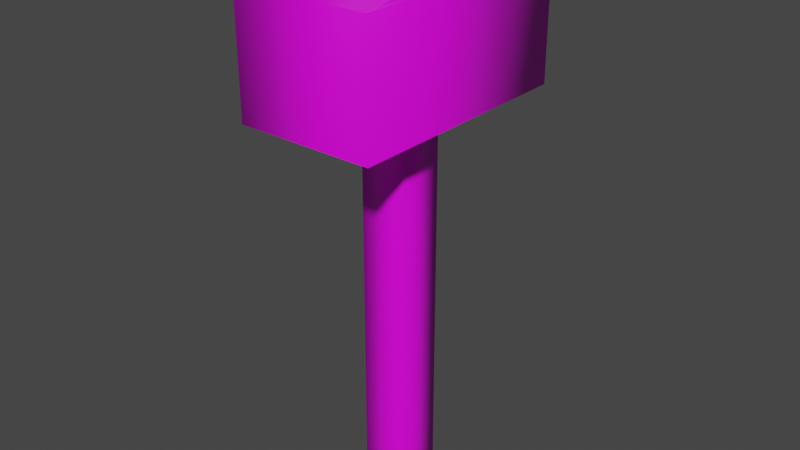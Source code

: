 # Source: Hammer.blend  (saved by Blender 2.82.7; exported with 4.5.12 LTS)
import bpy
from mathutils import Matrix  # noqa: F401  (used for matrix-valued properties, if any)

bpy.ops.wm.read_factory_settings(use_empty=True)
scene = bpy.context.scene
scene.name = 'Scene'

# ---- collections
col_collection = bpy.data.collections.new('Collection'); scene.collection.children.link(col_collection)

# ---- images (referenced by path relative to the original .blend; pixels are not part of the script)
import os
ASSET_DIR = os.environ.get("B2B_ASSET_DIR", "")  # directory of the original .blend (textures are referenced by path, not embedded)
HERE = os.path.dirname(os.path.abspath(__file__))  # packed textures are extracted next to this script under _unpacked/

def load_image(name, relpath, width, height, colorspace="sRGB"):
    """Load a texture the original file referenced (path relative to the .blend, or extracted next to this script)."""
    p = next((c for c in (os.path.join(HERE, relpath), os.path.join(ASSET_DIR, relpath)) if relpath and os.path.exists(c)), "")
    if p:
        img = bpy.data.images.load(p, check_existing=True)
        img.name = name
    else:  # same state as the original file: an image datablock whose file is absent (Cycles renders it pink)
        img = bpy.data.images.new(name, width, height)
        img.source = "FILE"
        img.filepath = "//" + (relpath or name)
    img.colorspace_settings.name = colorspace
    return img
img_material_base_color = load_image('Material Base Color', 'Hammer.png', 1024, 1024, 'sRGB')
img_material_base_color_001 = load_image('Material Base Color.001', 'Hammer.png', 1024, 1024, 'sRGB')

# ---- materials (node trees are filled in below, after node groups)
mat_material = bpy.data.materials.new('Material')
mat_material.alpha_threshold = 0.0
mat_material.use_transparent_shadow = False
mat_material.line_color = (0.0, 0.0, 0.0, 1.0)

# ---- material node trees
mat_material.use_nodes = True; mat_material.node_tree.nodes.clear()
_N = mat_material.node_tree.nodes; _L = mat_material.node_tree.links
n0 = _N.new('ShaderNodeOutputMaterial'); n0.name = 'Material Output'; n0.location = (300, 300)
n1 = _N.new('ShaderNodeBsdfPrincipled'); n1.name = 'Principled BSDF'; n1.location = (10, 300)
n1.distribution = 'GGX'
n1.subsurface_method = 'BURLEY'
n1.inputs[2].default_value = 0.4
n1.inputs[3].default_value = 1.45
n1.inputs[27].default_value = (0.0, 0.0, 0.0, 1.0)
n1.inputs[28].default_value = 1.0
n2 = _N.new('ShaderNodeTexImage'); n2.name = 'Image Texture'; n2.location = (-280, 280)
n2.image = img_material_base_color
n3 = _N.new('ShaderNodeTexImage'); n3.name = 'Image Texture.001'; n3.location = (0, 0)
n3.image = img_material_base_color_001
_L.new(n1.outputs[0], n0.inputs[0])
_L.new(n2.outputs[0], n1.inputs[0])
n0.is_active_output = True

# ---- world
world_world = bpy.data.worlds.new('World'); scene.world = world_world
world_world.use_nodes = True; world_world.node_tree.nodes.clear()
_N = world_world.node_tree.nodes; _L = world_world.node_tree.links
n0 = _N.new('ShaderNodeOutputWorld'); n0.name = 'World Output'; n0.location = (300, 300)
n1 = _N.new('ShaderNodeBackground'); n1.name = 'Background'; n1.location = (10, 300)
n1.inputs[0].default_value = (0.05088, 0.05088, 0.05088, 1.0)
_L.new(n1.outputs[0], n0.inputs[0])
n0.is_active_output = True
world_world.color = (0.05088, 0.05088, 0.05088)
world_world.use_sun_shadow = False
world_world.sun_shadow_jitter_overblur = 0.0

# ---- meshes
me_cube = bpy.data.meshes.new('Cube')
me_cube.from_pydata([(-1.0, 1.0, 1.601), (-1.0, 1.0, -0.3994), (1.0, 1.0, 1.601), (1.0, 1.0, -0.3994), (-1.0, -1.0, 1.601), (-1.0, -1.0, -0.3994), (1.0, -1.0, 1.601), (1.0, -1.0, -0.3994), (-1.0, 1.0, 1.419), (-1.0, 1.0, 1.055), (-1.0, 1.0, 0.8733), (-1.0, 1.0, 0.6915), (-1.0, 1.0, 0.5097), (-1.0, 1.0, 0.3279), (-1.0, 1.0, 0.146), (-1.0, 1.0, -0.03578), (-1.0, 1.0, -0.2176), (1.0, -1.0, -0.2176), (1.0, -1.0, -0.03578), (1.0, -1.0, 0.146), (1.0, -1.0, 0.3279), (1.0, -1.0, 0.5097), (1.0, -1.0, 0.6915), (1.0, -1.0, 0.8733), (1.0, -1.0, 1.055), (1.0, -1.0, 1.419), (1.0, 1.0, 1.419), (1.0, 1.0, 1.055), (1.0, 1.0, 0.8733), (1.0, 1.0, 0.6915), (1.0, 1.0, 0.5097), (1.0, 1.0, 0.3279), (1.0, 1.0, 0.146), (1.0, 1.0, -0.03578), (1.0, 1.0, -0.2176), (-1.0, -1.0, 1.419), (-1.0, -1.0, 1.055), (-1.0, -1.0, 0.8733), (-1.0, -1.0, 0.6915), (-1.0, -1.0, 0.5097), (-1.0, -1.0, 0.3279), (-1.0, -1.0, 0.146), (-1.0, -1.0, -0.03578), (-1.0, -1.0, -0.2176), (-2.908, 5.084, 1.451), (-2.908, 5.084, 1.237), (-2.908, 5.084, 1.023), (2.908, -5.084, 1.023), (2.908, -5.084, 1.237), (2.908, -5.084, 1.451), (2.908, 5.084, 1.451), (2.908, 5.084, 1.237), (2.908, 5.084, 1.023), (-2.908, -5.084, 1.451), (-2.908, -5.084, 1.237), (-2.908, -5.084, 1.023)], [], [(0, 4, 6, 2), (26, 2, 6, 25), (25, 6, 4, 35), (5, 1, 3, 7), (8, 0, 2, 26), (35, 4, 0, 8), (5, 43, 16, 1), (43, 42, 15, 16), (42, 41, 14, 15), (41, 40, 13, 14), (40, 39, 12, 13), (39, 38, 11, 12), (38, 37, 10, 11), (37, 36, 9, 10), (24, 27, 52, 47), (27, 9, 46, 52), (1, 16, 34, 3), (16, 15, 33, 34), (15, 14, 32, 33), (14, 13, 31, 32), (13, 12, 30, 31), (12, 11, 29, 30), (11, 10, 28, 29), (10, 9, 27, 28), (26, 25, 49, 50), (8, 26, 50, 44), (7, 17, 43, 5), (17, 18, 42, 43), (18, 19, 41, 42), (19, 20, 40, 41), (20, 21, 39, 40), (21, 22, 38, 39), (22, 23, 37, 38), (23, 24, 36, 37), (36, 24, 47, 55), (9, 36, 55, 46), (3, 34, 17, 7), (34, 33, 18, 17), (33, 32, 19, 18), (32, 31, 20, 19), (31, 30, 21, 20), (30, 29, 22, 21), (29, 28, 23, 22), (28, 27, 24, 23), (25, 35, 53, 49), (35, 8, 44, 53), (55, 54, 45, 46), (54, 53, 44, 45), (46, 45, 51, 52), (45, 44, 50, 51), (47, 48, 54, 55), (48, 49, 53, 54), (52, 51, 48, 47), (51, 50, 49, 48)])
me_cube.polygons.foreach_set('use_smooth', [True] * 54)
_uv = me_cube.uv_layers.new(name='UVMap')
_uv.uv.foreach_set('vector', [0.3098, 1.0, 0.1549, 1.0, 0.1549, 0.8356, 0.3098, 0.8356, 0.7745, 1.0, 0.7604, 1.0, 0.7604, 0.8356, 0.7745, 0.8356, 0.7886, 0.8356, 0.8027, 0.8356, 0.8027, 1.0, 0.7886, 1.0, 5.078e-08, 1.0, 0.0, 0.8356, 0.1549, 0.8356, 0.1549, 1.0, 0.8027, 0.8356, 0.8167, 0.8356, 0.8167, 1.0, 0.8027, 1.0, 0.7886, 1.0, 0.7745, 1.0, 0.7745, 0.8356, 0.7886, 0.8356, 0.5351, 1.0, 0.521, 1.0, 0.521, 0.8356, 0.5351, 0.8356, 0.521, 1.0, 0.5069, 1.0, 0.5069, 0.8356, 0.521, 0.8356, 0.5069, 1.0, 0.4929, 1.0, 0.4929, 0.8356, 0.5069, 0.8356, 0.4929, 1.0, 0.4788, 1.0, 0.4788, 0.8356, 0.4929, 0.8356, 0.4788, 1.0, 0.4647, 1.0, 0.4647, 0.8356, 0.4788, 0.8356, 0.4647, 1.0, 0.4506, 1.0, 0.4506, 0.8356, 0.4647, 0.8356, 0.4506, 1.0, 0.4365, 1.0, 0.4365, 0.8356, 0.4506, 0.8356, 0.4365, 1.0, 0.4224, 1.0, 0.4224, 0.8356, 0.4365, 0.8356, 0.753, 0.5, 0.753, 0.3356, 0.9008, 0.0, 0.9008, 0.8356, 0.753, 0.3356, 0.5981, 0.3356, 0.4504, 3.919e-08, 0.9008, 0.0, 0.7604, 1.0, 0.7463, 1.0, 0.7463, 0.8356, 0.7604, 0.8356, 0.7463, 1.0, 0.7322, 1.0, 0.7322, 0.8356, 0.7463, 0.8356, 0.7322, 1.0, 0.7182, 1.0, 0.7182, 0.8356, 0.7322, 0.8356, 0.7182, 1.0, 0.7041, 1.0, 0.7041, 0.8356, 0.7182, 0.8356, 0.7041, 1.0, 0.69, 1.0, 0.69, 0.8356, 0.7041, 0.8356, 0.69, 1.0, 0.6759, 1.0, 0.6759, 0.8356, 0.69, 0.8356, 0.6759, 1.0, 0.6618, 1.0, 0.6618, 0.8356, 0.6759, 0.8356, 0.6618, 1.0, 0.6478, 1.0, 0.6478, 0.8356, 0.6618, 0.8356, 0.3026, 0.5, 0.3026, 0.3356, 0.4504, 0.0, 0.4504, 0.8356, 0.1477, 0.5, 0.3026, 0.5, 0.4504, 0.8356, 2.77e-07, 0.8356, 0.5351, 0.8356, 0.5492, 0.8356, 0.5492, 1.0, 0.5351, 1.0, 0.5492, 0.8356, 0.5633, 0.8356, 0.5633, 1.0, 0.5492, 1.0, 0.5633, 0.8356, 0.5773, 0.8356, 0.5773, 1.0, 0.5633, 1.0, 0.5773, 0.8356, 0.5914, 0.8356, 0.5914, 1.0, 0.5773, 1.0, 0.5914, 0.8356, 0.6055, 0.8356, 0.6055, 1.0, 0.5914, 1.0, 0.6055, 0.8356, 0.6196, 0.8356, 0.6196, 1.0, 0.6055, 1.0, 0.6196, 0.8356, 0.6337, 0.8356, 0.6337, 1.0, 0.6196, 1.0, 0.6337, 0.8356, 0.6478, 0.8356, 0.6478, 1.0, 0.6337, 1.0, 0.5981, 0.5, 0.753, 0.5, 0.9008, 0.8356, 0.4504, 0.8356, 0.5981, 0.3356, 0.5981, 0.5, 0.4504, 0.8356, 0.4504, 3.919e-08, 0.4224, 1.0, 0.4084, 1.0, 0.4084, 0.8356, 0.4224, 0.8356, 0.4084, 1.0, 0.3943, 1.0, 0.3943, 0.8356, 0.4084, 0.8356, 0.3943, 1.0, 0.3802, 1.0, 0.3802, 0.8356, 0.3943, 0.8356, 0.3802, 1.0, 0.3661, 1.0, 0.3661, 0.8356, 0.3802, 0.8356, 0.3661, 1.0, 0.352, 1.0, 0.352, 0.8356, 0.3661, 0.8356, 0.352, 1.0, 0.338, 1.0, 0.338, 0.8356, 0.352, 0.8356, 0.338, 1.0, 0.3239, 1.0, 0.3239, 0.8356, 0.338, 0.8356, 0.3239, 1.0, 0.3098, 1.0, 0.3098, 0.8356, 0.3239, 0.8356, 0.3026, 0.3356, 0.1477, 0.3356, 0.0, 3.919e-08, 0.4504, 0.0, 0.1477, 0.3356, 0.1477, 0.5, 2.77e-07, 0.8356, 0.0, 3.919e-08, 0.9669, 0.8356, 0.9504, 0.8356, 0.9504, 0.0, 0.9669, 0.0, 0.9504, 0.8356, 0.9338, 0.8356, 0.9338, 0.0, 0.9504, 0.0, 0.9669, 0.4779, 0.9835, 0.4779, 0.9835, 0.9558, 0.9669, 0.9558, 0.9835, 0.4779, 1.0, 0.4779, 1.0, 0.9558, 0.9835, 0.9558, 1.0, 0.4779, 0.9835, 0.4779, 0.9835, 0.0, 1.0, 0.0, 0.9835, 0.4779, 0.9669, 0.4779, 0.9669, 0.0, 0.9835, 0.0, 0.9338, 0.8356, 0.9173, 0.8356, 0.9173, 0.0, 0.9338, 0.0, 0.9173, 0.8356, 0.9008, 0.8356, 0.9008, 0.0, 0.9173, 0.0])
me_cube.materials.append(mat_material)
me_cube.use_remesh_preserve_volume = False
me_cube.use_remesh_preserve_attributes = False
me_cube.use_mirror_vertex_groups = False
me_cube.update()

# ---- objects
ob_cube = bpy.data.objects.new('Cube', me_cube)

# ---- transforms, parenting, visibility, modifiers, constraints
ob_cube.location = (0.0, 0.0, 0.0)
ob_cube.scale = (0.07828, 0.07828, 0.9222)
ob_cube.lock_rotations_4d = False
ob_cube.empty_display_type = 'ARROWS'
ob_cube.lineart.crease_threshold = 0.0

# ---- collection membership
col_collection.objects.link(ob_cube)

# ---- scene / render settings (as saved in the file)
scene.frame_start = 1; scene.frame_end = 250; scene.frame_set(1)
scene.render.engine = 'BLENDER_EEVEE_NEXT'
scene.cycles.use_denoising = False
scene.cycles.samples = 128
scene.cycles.sampling_pattern = 'TABULATED_SOBOL'
scene.cycles.use_adaptive_sampling = False
scene.cycles.use_light_tree = False
scene.view_settings.view_transform = 'Filmic'
bpy.context.view_layer.update()

# ---- added for rendering (the .blend has no active camera and no usable light): camera, sun
cam_auto = bpy.data.cameras.new('AutoCamera')
cam_auto.lens = 50.0
cam_auto.sensor_width = 36.0
cam_auto.clip_end = 1000.0
ob_auto_camera = bpy.data.objects.new('AutoCamera', cam_auto)
scene.collection.objects.link(ob_auto_camera)
ob_auto_camera.location = (1.90568, -2.28682, 2.07838)
ob_auto_camera.rotation_euler = (1.09748, -7.21219e-08, 0.694738)
scene.camera = ob_auto_camera
light_auto_sun = bpy.data.lights.new('AutoSun', 'SUN')
light_auto_sun.energy = 3.0
light_auto_sun.angle = 0.0523599
ob_auto_sun = bpy.data.objects.new('AutoSun', light_auto_sun)
scene.collection.objects.link(ob_auto_sun)
ob_auto_sun.rotation_euler = (0.872665, 0.174533, 0.523599)
bpy.context.view_layer.update()
